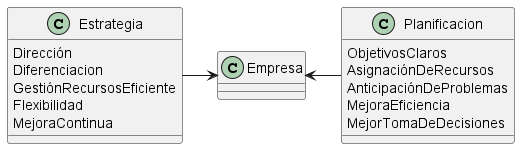

The diagram above was rendered by PlantUML. Its source (embedded in the PNG):
@startuml
class Empresa

class Estrategia {
    Dirección
    Diferenciacion
    GestiónRecursosEficiente
    Flexibilidad
    MejoraContinua
}

class Planificacion{
    ObjetivosClaros
    AsignaciónDeRecursos
    AnticipaciónDeProblemas
    MejoraEficiencia
    MejorTomaDeDecisiones
}

Estrategia -r-> Empresa
Planificacion -l-> Empresa
@enduml